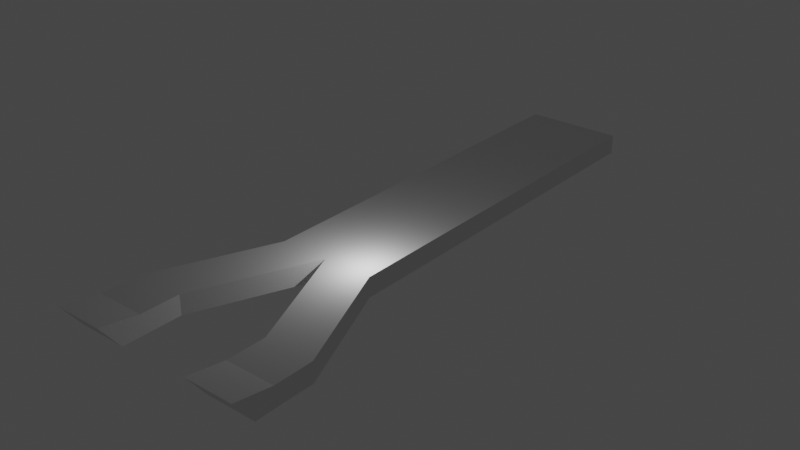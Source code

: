 # Source: segment_wrench_ramp.blend  (saved by Blender 3.4.6; exported with 4.5.12 LTS)
import bpy
from mathutils import Matrix  # noqa: F401  (used for matrix-valued properties, if any)

bpy.ops.wm.read_factory_settings(use_empty=True)
scene = bpy.context.scene
scene.name = 'Scene'

# ---- collections
col_collection = bpy.data.collections.new('Collection'); scene.collection.children.link(col_collection)

# ---- world
world_world = bpy.data.worlds.new('World'); scene.world = world_world
world_world.use_nodes = True; world_world.node_tree.nodes.clear()
_N = world_world.node_tree.nodes; _L = world_world.node_tree.links
n0 = _N.new('ShaderNodeOutputWorld'); n0.name = 'World Output'; n0.location = (300, 300)
n1 = _N.new('ShaderNodeBackground'); n1.name = 'Background'; n1.location = (10, 300)
n1.inputs[0].default_value = (0.05088, 0.05088, 0.05088, 1.0)
_L.new(n1.outputs[0], n0.inputs[0])
n0.is_active_output = True
world_world.color = (0.05088, 0.05088, 0.05088)
world_world.use_sun_shadow = False
world_world.sun_shadow_jitter_overblur = 0.0

# ---- lights
light_light = bpy.data.lights.new('Light', 'POINT')
light_light.transmission_factor = 0.0
light_light.energy = 1000.0
light_light.shadow_soft_size = 0.1
light_light.shadow_maximum_resolution = 0.006
light_light.use_absolute_resolution = True

# ---- meshes
me_cube = bpy.data.meshes.new('Cube')
me_cube.from_pydata([(-1.0, -1.0, -1.0), (-1.0, -1.0, 1.0), (-1.0, 1.0, -1.0), (-1.0, 1.0, 1.0), (1.0, -1.0, -1.0), (1.0, -1.0, 1.0), (1.0, 1.0, -1.0), (1.0, 1.0, 1.0), (-1.0, -1.7, -1.0), (-1.0, -1.6, -1.0), (-1.0, -1.7, -1.0), (-1.0, -1.8, -1.0), (-1.0, -1.9, -1.0), (-0.9977, -2.0, 1.65), (-1.0, -1.8, 1.0), (-1.0, -1.7, 1.0), (-1.0, -1.6, 1.0), (-1.0, -1.6, -1.0), (-0.9951, -1.901, -1.0), (-2.0, -1.6, -0.9972), (-2.0, -1.7, -0.9972), (-2.0, -1.8, -0.9972), (-2.0, -1.9, -0.9972), (-1.998, -2.0, 1.652), (-2.0, -1.8, 1.003), (-2.0, -1.7, 1.003), (-2.0, -1.6, 1.003), (-1.0, -1.8, -1.0), (-1.0, -1.9, -1.0), (-0.9977, -2.0, 1.65), (-1.0, -1.8, 1.0), (-1.0, -1.7, 1.0), (-1.0, -1.6, 1.0), (-0.9951, -1.901, -1.0), (-2.0, -1.6, -0.9972), (-2.0, -1.7, -0.9972), (-2.0, -1.8, -0.9972), (-2.0, -1.9, -0.9972), (-1.998, -2.0, 1.652), (-2.0, -1.8, 1.003), (-2.0, -1.7, 1.003), (-2.0, -1.6, 1.003), (2.0, -1.7, -1.0), (2.0, -1.6, -1.0), (2.0, -1.7, -1.0), (2.0, -1.8, -1.0), (2.0, -1.9, -1.0), (2.002, -2.0, 1.65), (2.0, -1.8, 1.0), (2.0, -1.7, 1.0), (2.0, -1.6, 1.0), (0.0, -1.0, 1.0), (0.0, -1.0, -1.0), (0.0, 1.0, 1.0), (0.0, 1.0, -1.0), (2.0, -1.6, -1.0), (2.005, -1.901, -1.0), (1.0, -1.6, -0.9972), (1.0, -1.7, -0.9972), (1.0, -1.8, -0.9972), (1.0, -1.9, -0.9972), (1.002, -2.0, 1.652), (1.0, -1.8, 1.003), (1.0, -1.7, 1.003), (1.0, -1.6, 1.003), (2.0, -1.8, -1.0), (2.0, -1.9, -1.0), (2.002, -2.0, 1.65), (2.0, -1.8, 1.0), (2.0, -1.7, 1.0), (2.0, -1.6, 1.0), (2.005, -1.901, -1.0), (1.0, -1.6, -0.9972), (1.0, -1.7, -0.9972), (1.0, -1.8, -0.9972), (1.0, -1.9, -0.9972), (1.002, -2.0, 1.652), (1.0, -1.8, 1.003), (1.0, -1.7, 1.003), (1.0, -1.6, 1.003)], [(11, 27), (10, 8), (9, 17), (18, 12), (12, 28), (13, 29), (14, 30), (15, 31), (16, 32), (18, 33), (19, 34), (20, 35), (21, 36), (22, 37), (23, 38), (24, 39), (25, 40), (26, 41), (45, 65), (44, 42), (43, 55), (56, 46), (46, 66), (47, 67), (48, 68), (49, 69), (50, 70), (56, 71), (57, 72), (58, 73), (59, 74), (60, 75), (61, 76), (62, 77), (63, 78), (64, 79)], [(0, 1, 3, 2), (54, 53, 7, 6), (6, 7, 5, 4), (52, 51, 1, 0), (54, 6, 4, 52), (53, 3, 1, 51), (11, 12, 22, 21), (15, 16, 26, 25), (16, 9, 19, 26), (11, 10, 9, 16, 15, 14, 13, 18), (22, 23, 24, 21), (21, 24, 25, 20), (20, 25, 26, 19), (9, 10, 20, 19), (13, 14, 24, 23), (12, 13, 23, 22), (14, 15, 25, 24), (10, 11, 21, 20), (11, 18, 13, 12), (45, 46, 60, 59), (49, 50, 64, 63), (50, 43, 57, 64), (45, 44, 43, 50, 49, 48, 47, 56), (60, 61, 62, 59), (59, 62, 63, 58), (58, 63, 64, 57), (43, 44, 58, 57), (47, 48, 62, 61), (46, 47, 61, 60), (48, 49, 63, 62), (44, 45, 59, 58), (45, 56, 47, 46), (7, 53, 51, 5), (2, 54, 52, 0), (4, 5, 51, 52), (2, 3, 53, 54), (64, 50, 5, 51), (26, 16, 51, 1), (19, 26, 1, 0), (51, 16, 9, 52), (64, 51, 52, 57), (50, 43, 4, 5), (57, 52, 4, 43), (52, 9, 19, 0)])
_uv = me_cube.uv_layers.new(name='UVMap')
_uv.uv.foreach_set('vector', [0.375, 0.0, 0.625, 0.0, 0.625, 0.25, 0.375, 0.25, 0.375, 0.375, 0.625, 0.375, 0.625, 0.5, 0.375, 0.5, 0.375, 0.5, 0.625, 0.5, 0.625, 0.75, 0.375, 0.75, 0.375, 0.875, 0.625, 0.875, 0.625, 1.0, 0.375, 1.0, 0.25, 0.5, 0.375, 0.5, 0.375, 0.75, 0.25, 0.75, 0.75, 0.5, 0.875, 0.5, 0.875, 0.75, 0.75, 0.75, 0.125, 0.675, 0.125, 0.6813, 0.125, 0.6813, 0.125, 0.675, 0.875, 0.6687, 0.875, 0.6625, 0.875, 0.6625, 0.875, 0.6687, 0.625, 0.0875, 0.375, 0.0875, 0.375, 0.0875, 0.625, 0.0875, 0.125, 0.675, 0.125, 0.6688, 0.125, 0.6625, 0.625, 0.0875, 0.875, 0.6687, 0.875, 0.675, 0.875, 0.6812, 0.0, 0.0, 0.375, 0.06875, 0.625, 0.06875, 0.625, 0.075, 0.375, 0.075, 0.375, 0.075, 0.625, 0.075, 0.625, 0.08125, 0.375, 0.08125, 0.375, 0.08125, 0.625, 0.08125, 0.625, 0.0875, 0.375, 0.0875, 0.125, 0.6625, 0.125, 0.6688, 0.125, 0.6688, 0.125, 0.6625, 0.875, 0.6812, 0.875, 0.675, 0.875, 0.675, 0.875, 0.6812, 0.0, 0.0, 0.0, 0.0, 0.0, 0.0, 0.0, 0.0, 0.875, 0.675, 0.875, 0.6687, 0.875, 0.6687, 0.875, 0.675, 0.125, 0.6688, 0.125, 0.675, 0.125, 0.675, 0.125, 0.6688, 0.125, 0.675, 0.0, 0.0, 0.0, 0.0, 0.125, 0.6813, 0.125, 0.675, 0.125, 0.6813, 0.125, 0.6813, 0.125, 0.675, 0.875, 0.6687, 0.875, 0.6625, 0.875, 0.6625, 0.875, 0.6687, 0.625, 0.0875, 0.375, 0.0875, 0.375, 0.0875, 0.625, 0.0875, 0.125, 0.675, 0.125, 0.6688, 0.125, 0.6625, 0.625, 0.0875, 0.875, 0.6687, 0.875, 0.675, 0.875, 0.6812, 0.0, 0.0, 0.375, 0.06875, 0.625, 0.06875, 0.625, 0.075, 0.375, 0.075, 0.375, 0.075, 0.625, 0.075, 0.625, 0.08125, 0.375, 0.08125, 0.375, 0.08125, 0.625, 0.08125, 0.625, 0.0875, 0.375, 0.0875, 0.125, 0.6625, 0.125, 0.6688, 0.125, 0.6688, 0.125, 0.6625, 0.875, 0.6812, 0.875, 0.675, 0.875, 0.675, 0.875, 0.6812, 0.0, 0.0, 0.0, 0.0, 0.0, 0.0, 0.0, 0.0, 0.875, 0.675, 0.875, 0.6687, 0.875, 0.6687, 0.875, 0.675, 0.125, 0.6688, 0.125, 0.675, 0.125, 0.675, 0.125, 0.6688, 0.125, 0.675, 0.0, 0.0, 0.0, 0.0, 0.125, 0.6813, 0.625, 0.5, 0.75, 0.5, 0.75, 0.75, 0.625, 0.75, 0.125, 0.5, 0.25, 0.5, 0.25, 0.75, 0.125, 0.75, 0.375, 0.75, 0.625, 0.75, 0.625, 0.875, 0.375, 0.875, 0.375, 0.25, 0.625, 0.25, 0.625, 0.375, 0.375, 0.375, 0.875, 0.6625, 0.875, 0.6625, 0.625, 0.75, 0.75, 0.75, 0.875, 0.6625, 0.875, 0.6625, 0.75, 0.75, 0.875, 0.75, 0.0, 0.0, 0.0, 0.0, 0.0, 0.0, 0.0, 0.0, 0.0, 0.0, 0.0, 0.0, 0.0, 0.0, 0.0, 0.0, 0.0, 0.0, 0.0, 0.0, 0.0, 0.0, 0.0, 0.0, 0.0, 0.0, 0.0, 0.0, 0.0, 0.0, 0.0, 0.0, 0.0, 0.0, 0.0, 0.0, 0.0, 0.0, 0.0, 0.0, 0.0, 0.0, 0.0, 0.0, 0.0, 0.0, 0.0, 0.0])
me_cube.update()

# ---- objects
ob_light = bpy.data.objects.new('Light', light_light)
ob_cube_001 = bpy.data.objects.new('Cube.001', me_cube)

# ---- transforms, parenting, visibility, modifiers, constraints
ob_light.location = (4.076, 1.005, 5.904)
ob_light.rotation_euler = (0.6503, 0.05522, 1.866)
ob_light.lock_rotations_4d = False
ob_light.empty_display_type = 'ARROWS'
ob_light.color = (0.0, 0.0, 0.0, 0.0)
ob_light.lineart.crease_threshold = 0.0
ob_cube_001.location = (0.0, 20.0, 1.0)
ob_cube_001.scale = (5.0, 20.0, 1.0)

# ---- collection membership
col_collection.objects.link(ob_light)
col_collection.objects.link(ob_cube_001)

# ---- scene / render settings (as saved in the file)
scene.frame_start = 1; scene.frame_end = 250; scene.frame_set(0)
scene.render.engine = 'BLENDER_EEVEE_NEXT'
scene.cycles.sampling_pattern = 'TABULATED_SOBOL'
scene.cycles.use_light_tree = False
scene.view_settings.view_transform = 'Filmic'
bpy.context.view_layer.update()

# ---- added for rendering (the .blend has no active camera): camera
cam_auto = bpy.data.cameras.new('AutoCamera')
cam_auto.lens = 50.0
cam_auto.sensor_width = 36.0
cam_auto.clip_end = 1028.0
ob_auto_camera = bpy.data.objects.new('AutoCamera', cam_auto)
scene.collection.objects.link(ob_auto_camera)
ob_auto_camera.location = (58.588, -60.2916, 48.1869)
ob_auto_camera.rotation_euler = (1.09748, -7.21219e-08, 0.694738)
scene.camera = ob_auto_camera
bpy.context.view_layer.update()
